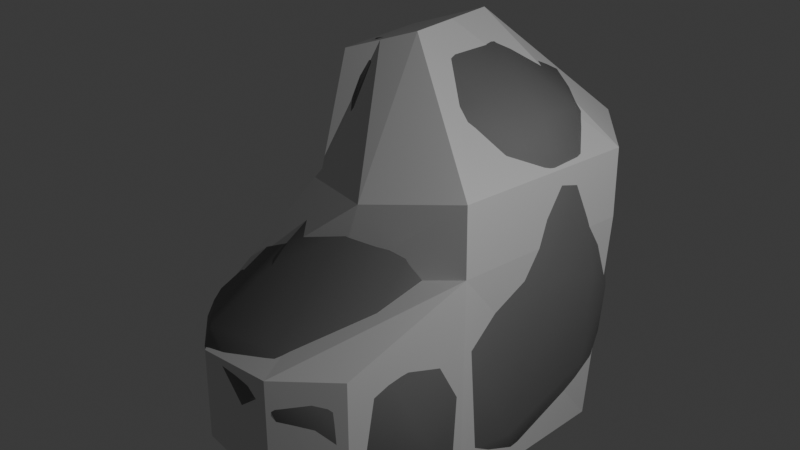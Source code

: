 # Source: rock_two_low_with_collision.blend  (saved by Blender 4.4.30; exported with 4.5.12 LTS)
import bpy
from mathutils import Matrix  # noqa: F401  (used for matrix-valued properties, if any)

bpy.ops.wm.read_factory_settings(use_empty=True)
scene = bpy.context.scene
scene.name = 'Scene'

# ---- collections
col_collection = bpy.data.collections.new('Collection'); scene.collection.children.link(col_collection)

# ---- materials (node trees are filled in below, after node groups)
mat_rock = bpy.data.materials.new('Rock')

# ---- material node trees
mat_rock.use_nodes = True; mat_rock.node_tree.nodes.clear()
_N = mat_rock.node_tree.nodes; _L = mat_rock.node_tree.links
n0 = _N.new('ShaderNodeBsdfPrincipled'); n0.name = 'Principled BSDF'; n0.location = (-508, 262)
n0.inputs[0].default_value = (0.2051, 0.2051, 0.2051, 1.0)
n0.inputs[2].default_value = 0.7045
n1 = _N.new('ShaderNodeOutputMaterial'); n1.name = 'Material Output'; n1.location = (300, 300)
_L.new(n0.outputs[0], n1.inputs[0])
n1.is_active_output = True

# ---- world
world_world = bpy.data.worlds.new('World'); scene.world = world_world
world_world.use_nodes = True; world_world.node_tree.nodes.clear()
_N = world_world.node_tree.nodes; _L = world_world.node_tree.links
n0 = _N.new('ShaderNodeOutputWorld'); n0.name = 'World Output'; n0.location = (300, 300)
n1 = _N.new('ShaderNodeBackground'); n1.name = 'Background'; n1.location = (10, 300)
n1.inputs[0].default_value = (0.05088, 0.05088, 0.05088, 1.0)
_L.new(n1.outputs[0], n0.inputs[0])
n0.is_active_output = True
world_world.color = (0.05088, 0.05088, 0.05088)
world_world.use_sun_shadow = False
world_world.sun_shadow_jitter_overblur = 0.0

# ---- lights
light_point = bpy.data.lights.new('Point', 'POINT')
light_point.energy = 100.0

# ---- meshes
me_icosphere = bpy.data.meshes.new('Icosphere')
me_icosphere.from_pydata([(0.3976, -0.4566, -0.3095), (-0.2471, -0.7026, -0.3157), (-0.5949, -0.03024, -0.3016), (-0.1682, 0.4697, -0.3031), (0.4001, 0.2889, -0.2846), (0.195, -0.4723, 0.4296), (-0.03929, -0.04196, 1.017), (0.4533, -0.2096, -0.3259), (-0.4393, -0.1688, -0.3742), (-0.4531, -0.4553, -0.3177), (-0.2225, 0.3391, -0.3722), (-0.3234, 0.3812, -0.3268), (-0.4015, 0.4451, 0.02686), (0.3207, 0.4411, 0.1111), (-0.01058, 0.5458, 0.02966), (0.3866, -0.2207, 0.7575), (-0.1492, 0.4437, 0.5081), (0.3754, 0.2711, 0.7345), (0.1741, -0.2834, 0.857), (0.1212, 0.07715, 0.9846), (-0.2311, 0.2119, 0.8202), (0.08475, 0.2733, 0.8987), (-0.7218, 0.06254, -0.05553), (-0.6612, 0.245, 0.02045), (-0.2363, -0.3943, 0.4716), (-0.03987, -0.4719, 0.4561), (-0.2231, -0.1139, 0.9767), (0.5478, 0.08163, 0.2813), (0.5128, 0.1877, 0.4726), (-0.01815, -0.8218, 0.0642), (-0.02617, -0.8533, -0.03692), (0.3249, -0.6652, 0.111), (-0.3647, -0.2771, 0.4116), (-0.6357, -0.5213, 0.002264), (-0.01125, -0.7323, -0.3492), (-0.5389, -0.2285, -0.3172), (-0.3455, 0.444, -0.2058), (0.3306, 0.4075, -0.1882), (-0.02198, 0.5118, 0.3294), (-0.4462, -0.7325, 0.06184), (0.01757, 0.4273, 0.6123), (0.4254, 0.09636, 0.83), (0.2226, 0.364, 0.7222), (0.2849, -0.6408, -0.3328), (0.4503, 0.1527, -0.3082), (-0.03968, 0.4213, -0.3669), (-0.497, 0.1047, -0.3558), (0.02227, 0.4877, -0.3101), (-0.1572, 0.5289, -0.133), (0.476, -0.1113, 0.736), (0.07071, -0.1195, 0.9897), (0.4119, -0.07199, 0.8463), (0.04029, 0.138, 0.9879), (0.2522, 0.2528, 0.8769), (-0.06032, 0.187, 0.9661), (-0.08679, 0.3387, 0.7901), (-0.2192, 0.3351, 0.6746), (0.2652, -0.1726, 0.9011), (0.2581, -0.2752, 0.8245), (0.3178, 0.4003, 0.4677), (-0.2176, 0.5185, 0.1037), (-0.2993, 0.4386, 0.3323), (0.1657, 0.515, 0.1104), (0.1864, 0.5039, -0.09417), (0.01566, 0.5228, -0.2222), (-0.5252, 0.3324, -0.1279), (0.2888, 0.3358, -0.3576), (0.1226, 0.3197, -0.3737), (-0.2345, -0.5328, -0.3688), (0.3843, 0.1666, -0.3643), (0.3785, -0.2433, -0.3736), (0.283, -0.4795, -0.3734), (-0.6897, 0.1971, -0.03863), (-0.7016, 0.1755, 0.01029), (-0.6713, -0.01608, -0.2033), (-0.6092, 0.2027, -0.1815), (-0.4749, -0.7424, -0.03803), (-0.4277, -0.6748, -0.1989), (-0.2227, -0.8141, -0.1916), (-0.2495, -0.1855, 0.8925), (-0.09391, -0.1639, 0.9862), (-0.253, -0.1069, 0.9522), (-0.2957, -0.206, 0.6355), (-0.188, -0.3047, 0.6876), (0.5367, 0.2, 0.171), (-0.3176, -0.5544, 0.2688), (-0.03514, -0.2619, 0.9001), (0.5179, 0.1749, -0.1044), (0.3989, -0.5534, -0.1985), (0.5047, -0.156, 0.3303), (0.432, -0.44, 0.179), (0.1599, -0.8101, 0.02449), (0.473, -0.2572, -0.2222), (0.5236, -0.03475, 0.5375), (0.5004, 0.02551, 0.7038), (0.5314, 0.08123, -0.08774), (0.457, 0.3132, 0.2136), (0.4963, 0.2533, -0.04797), (-0.117, -0.7607, 0.1238), (-0.001569, -0.815, -0.2608), (0.1741, -0.7038, 0.1746), (0.2119, -0.7748, -0.1959), (-0.5836, -0.04824, 0.2088), (-0.4321, -0.04284, 0.4384), (-0.3148, -0.0005168, 0.7555), (-0.5427, 0.1524, 0.2338), (-0.3792, 0.2651, 0.436), (-0.7146, -0.03691, 0.0188), (-0.2168, -0.1825, 0.9375), (0.3728, -0.3714, 0.4003), (0.2866, -0.4443, 0.3967), (-0.1895, -0.8402, -0.01068), (-0.4457, -0.7678, 0.0002476), (-0.7011, -0.2625, -0.03872), (-0.6608, -0.2982, 0.08034), (-0.6053, -0.5736, -0.08138), (-0.6979, -0.2399, 0.03819), (-0.569, -0.6083, 0.06316), (-0.569, -0.6442, 0.01224), (-0.5938, -0.614, -0.03357), (-0.6793, -0.3527, -0.02825), (-0.5296, -0.1907, 0.2522), (-0.6026, -0.5438, 0.06943), (0.3238, -0.6837, -0.233)], [], [(70, 7, 0), (67, 8, 10), (70, 8, 67), (93, 49, 89), (94, 49, 93), (100, 98, 29), (76, 119, 115), (11, 36, 3), (36, 65, 12), (37, 63, 13), (89, 49, 109), (109, 49, 15), (115, 33, 120), (20, 104, 81), (14, 48, 60), (58, 18, 5), (86, 83, 25), (94, 41, 51), (52, 19, 21), (6, 19, 52), (53, 41, 17), (19, 53, 21), (17, 42, 53), (21, 54, 52), (21, 55, 54), (56, 55, 16), (20, 56, 106), (33, 122, 116), (116, 122, 114), (80, 6, 26), (26, 6, 54), (100, 110, 5), (105, 106, 23), (6, 50, 19), (58, 57, 18), (19, 57, 51), (51, 49, 94), (96, 13, 59), (59, 42, 17), (42, 38, 40), (14, 60, 38), (16, 61, 56), (65, 23, 12), (65, 75, 72), (39, 98, 85), (85, 98, 25), (61, 23, 106), (1, 77, 9), (1, 78, 77), (99, 34, 43), (43, 123, 101), (27, 28, 94), (28, 17, 41), (13, 62, 59), (63, 62, 13), (64, 63, 47), (64, 48, 14), (46, 75, 11), (85, 117, 39), (43, 101, 99), (91, 101, 123), (5, 110, 58), (92, 95, 27), (7, 92, 0), (37, 97, 4), (70, 66, 69), (67, 66, 70), (10, 45, 67), (98, 100, 5, 25), (8, 46, 10), (10, 46, 11), (35, 8, 9), (8, 68, 9), (9, 68, 1), (69, 44, 7), (7, 70, 69), (8, 70, 71), (43, 34, 71), (77, 115, 9), (76, 115, 77), (25, 18, 86), (5, 18, 25), (24, 83, 82), (79, 83, 108), (95, 84, 27), (95, 87, 84), (87, 97, 84), (91, 29, 30), (31, 100, 91), (27, 89, 92), (78, 111, 112), (30, 111, 78), (29, 98, 111), (73, 72, 22), (114, 122, 121), (116, 114, 102), (22, 107, 73), (73, 102, 105), (107, 102, 73), (105, 102, 103), (90, 109, 31), (109, 90, 89), (116, 120, 33), (122, 33, 118), (119, 33, 115), (35, 74, 2), (113, 74, 115), (118, 119, 76, 112), (37, 66, 47, 63), (11, 65, 36), (4, 66, 37), (36, 12, 60, 48), (3, 36, 48), (55, 21, 42, 40), (108, 83, 86), (16, 55, 40), (55, 56, 20, 54), (19, 51, 41), (41, 53, 19), (21, 53, 42), (6, 52, 54), (50, 80, 86, 18), (108, 86, 80), (54, 20, 81, 26), (6, 80, 50), (58, 15, 51, 57), (31, 110, 100), (23, 73, 105), (105, 103, 106), (18, 57, 50), (19, 50, 57), (59, 17, 28, 96), (15, 49, 51), (28, 84, 96), (95, 7, 44, 87), (87, 44, 4, 97), (61, 16, 38, 60), (16, 40, 38), (12, 61, 60), (39, 117, 118, 112), (106, 56, 61), (65, 11, 75), (65, 72, 23), (12, 23, 61), (112, 76, 77, 78), (78, 1, 34, 99), (43, 0, 88, 123), (30, 78, 99), (38, 42, 59, 62), (27, 94, 93), (28, 41, 94), (14, 38, 62), (63, 64, 14, 62), (64, 47, 3, 48), (74, 75, 46, 2), (103, 104, 106), (20, 106, 104), (72, 75, 74, 22), (85, 24, 32, 117), (91, 30, 99, 101), (113, 115, 120), (109, 15, 58, 110), (97, 37, 13, 96), (7, 95, 92), (10, 11, 3, 45), (96, 84, 97), (4, 69, 66), (47, 66, 67), (3, 47, 45), (67, 45, 47), (8, 35, 2, 46), (68, 8, 71, 34), (4, 44, 69), (71, 70, 0, 43), (1, 68, 34), (107, 22, 113, 116), (31, 123, 88, 90), (116, 102, 107), (113, 22, 74), (79, 82, 83), (83, 24, 25), (25, 24, 85), (32, 24, 82), (90, 88, 92, 89), (39, 112, 111, 98), (123, 31, 91), (91, 100, 29), (27, 93, 89), (111, 30, 29), (79, 81, 104, 82), (0, 92, 88), (103, 82, 104), (103, 32, 82), (117, 32, 121, 122), (73, 23, 72), (27, 84, 28), (114, 121, 102), (32, 103, 121), (102, 121, 103), (81, 79, 108, 26), (108, 80, 26), (35, 9, 115, 74), (31, 109, 110), (116, 113, 120), (117, 122, 118), (119, 118, 33)])
me_icosphere.polygons.foreach_set('use_smooth', [True] * 206)
_uv = me_icosphere.uv_layers.new(name='UVMap')
_uv.uv.foreach_set('vector', [0.3217, 0.1293, 0.3267, 0.1561, 0.2727, 0.1575, 0.5448, 0.1063, 0.5398, 0.04265, 0.5909, 0.07873, 0.5, 0.07873, 0.5398, 0.04265, 0.5448, 0.1063, 0.3554, 0.2803, 0.3202, 0.3093, 0.3307, 0.2508, 0.3665, 0.3101, 0.3202, 0.3093, 0.3554, 0.2803, 0.1793, 0.2671, 0.1081, 0.2627, 0.1391, 0.2497, 0.951, 0.2251, 0.9168, 0.2272, 0.9084, 0.2163, 0.6879, 0.1575, 0.6743, 0.1882, 0.6364, 0.1575, 0.6743, 0.1882, 0.7212, 0.2066, 0.6817, 0.2362, 0.4942, 0.1871, 0.5405, 0.2071, 0.5, 0.2362, 0.3267, 0.249, 0.3202, 0.3093, 0.2475, 0.2756, 0.2475, 0.2756, 0.3202, 0.3093, 0.2727, 0.3149, 0.9084, 0.2163, 0.9015, 0.2335, 0.88, 0.2252, 0.7693, 0.3877, 0.8267, 0.3549, 0.845, 0.3857, 0.5909, 0.2362, 0.6267, 0.2044, 0.6363, 0.2487, 0.2459, 0.351, 0.2224, 0.3853, 0.1818, 0.3149, 0.1023, 0.3895, 0.06767, 0.3497, 0.1249, 0.3159, 0.3665, 0.3101, 0.4108, 0.3361, 0.3864, 0.3543, 0.4773, 0.433, 0.4473, 0.4219, 0.5, 0.3937, 0.4545, 0.4724, 0.4473, 0.4219, 0.4773, 0.433, 0.4692, 0.359, 0.4108, 0.3361, 0.4545, 0.3148, 0.4473, 0.4219, 0.4692, 0.359, 0.5, 0.3937, 0.4545, 0.3148, 0.5027, 0.3355, 0.4692, 0.359, 0.5909, 0.3937, 0.6394, 0.4149, 0.6136, 0.433, 0.5909, 0.3937, 0.6313, 0.3645, 0.6394, 0.4149, 0.6691, 0.3481, 0.6313, 0.3645, 0.6364, 0.3149, 0.6852, 0.3877, 0.6691, 0.3481, 0.7447, 0.3174, 0.9015, 0.2335, 0.9044, 0.2528, 0.8635, 0.242, 0.8635, 0.242, 0.9044, 0.2528, 0.872, 0.2534, 0.07907, 0.413, 0.0835, 0.4595, 0.05761, 0.4147, 0.8497, 0.4141, 0.8256, 0.4595, 0.7955, 0.433, 0.1793, 0.2671, 0.218, 0.2925, 0.1818, 0.3149, 0.78, 0.284, 0.7447, 0.3174, 0.7478, 0.2394, 0.2727, 0.4724, 0.258, 0.4284, 0.2967, 0.4309, 0.2459, 0.351, 0.2727, 0.3679, 0.2224, 0.3853, 0.2967, 0.4309, 0.2727, 0.3679, 0.3189, 0.3428, 0.3189, 0.3428, 0.3202, 0.3093, 0.3665, 0.3101, 0.4539, 0.245, 0.5, 0.2362, 0.4945, 0.283, 0.4945, 0.283, 0.5027, 0.3355, 0.4545, 0.3148, 0.5027, 0.3355, 0.5926, 0.2833, 0.5909, 0.3329, 0.5909, 0.2362, 0.6363, 0.2487, 0.5926, 0.2833, 0.6364, 0.3149, 0.6782, 0.2834, 0.6691, 0.3481, 0.7212, 0.2066, 0.7478, 0.2394, 0.6817, 0.2362, 0.7212, 0.2066, 0.7588, 0.1958, 0.7661, 0.2242, 0.05744, 0.2445, 0.1081, 0.2627, 0.06313, 0.2836, 0.06313, 0.2836, 0.1081, 0.2627, 0.1136, 0.3145, 0.6782, 0.2834, 0.7478, 0.2394, 0.7447, 0.3174, 0.9814, 0.1579, 0.9455, 0.1923, 0.9092, 0.16, 0.9814, 0.1579, 0.9812, 0.1901, 0.9455, 0.1923, 0.139, 0.1799, 0.1362, 0.1538, 0.2185, 0.1563, 0.2185, 0.1563, 0.2267, 0.1866, 0.1919, 0.1944, 0.3852, 0.2496, 0.4161, 0.2749, 0.3665, 0.3101, 0.4161, 0.2749, 0.4545, 0.3148, 0.4108, 0.3361, 0.5, 0.2362, 0.5455, 0.2455, 0.4945, 0.283, 0.5405, 0.2071, 0.5455, 0.2455, 0.5, 0.2362, 0.5853, 0.187, 0.5405, 0.2071, 0.5811, 0.1575, 0.5853, 0.187, 0.6267, 0.2044, 0.5909, 0.2362, 0.7735, 0.1431, 0.7588, 0.1958, 0.6879, 0.1575, 0.06313, 0.2836, 0.01855, 0.2828, 0.05744, 0.2445, 0.2185, 0.1563, 0.1919, 0.1944, 0.139, 0.1799, 0.1818, 0.2369, 0.1919, 0.1944, 0.2267, 0.1866, 0.1818, 0.3149, 0.218, 0.2925, 0.2459, 0.351, 0.3121, 0.1819, 0.3842, 0.204, 0.3852, 0.2496, 0.3267, 0.1561, 0.3121, 0.1819, 0.2727, 0.1575, 0.4942, 0.1871, 0.4302, 0.2133, 0.4545, 0.1575, 0.5, 0.07873, 0.5004, 0.1381, 0.4773, 0.1181, 0.5448, 0.1063, 0.5004, 0.1381, 0.5, 0.07873, 0.5909, 0.07873, 0.5915, 0.1309, 0.5448, 0.1063, 0.1081, 0.2627, 0.1793, 0.2671, 0.1818, 0.3149, 0.1248, 0.3128, 0.7504, 0.05621, 0.7735, 0.1431, 0.6865, 0.1283, 0.6865, 0.1283, 0.7735, 0.1431, 0.6879, 0.1575, 0.8636, 0.1593, 0.8681, 0.1244, 0.9092, 0.16, 0.8681, 0.1244, 0.9571, 0.1305, 0.9092, 0.16, 0.9092, 0.16, 0.9571, 0.1305, 0.9814, 0.1579, 0.4111, 0.1312, 0.409, 0.1585, 0.3267, 0.1561, 0.3267, 0.1561, 0.3217, 0.1293, 0.4111, 0.1312, 0.3731, 0.03318, 0.3217, 0.1293, 0.3182, 0.07873, 0.2185, 0.1563, 0.1362, 0.1538, 0.2248, 0.1293, 0.9455, 0.1923, 0.9084, 0.2163, 0.9092, 0.16, 0.951, 0.2251, 0.9084, 0.2163, 0.9455, 0.1923, 0.1248, 0.3128, 0.1414, 0.3855, 0.1023, 0.3895, 0.1818, 0.3149, 0.1414, 0.3855, 0.1248, 0.3128, 0.07319, 0.3151, 0.06767, 0.3497, 0.02283, 0.3402, 0.04294, 0.3815, 0.06767, 0.3497, 0.06632, 0.3925, 0.3842, 0.204, 0.4167, 0.2381, 0.3852, 0.2496, 0.3842, 0.204, 0.4086, 0.2049, 0.4167, 0.2381, 0.4086, 0.2049, 0.4302, 0.2133, 0.4167, 0.2381, 0.1818, 0.2369, 0.1391, 0.2497, 0.1354, 0.2311, 0.2259, 0.2428, 0.1793, 0.2671, 0.1818, 0.2369, 0.3852, 0.2496, 0.3307, 0.2508, 0.3121, 0.1819, 0.08936, 0.1942, 0.1012, 0.2276, 0.05326, 0.2227, 0.1347, 0.2311, 0.1012, 0.2276, 0.08936, 0.1942, 0.1391, 0.2497, 0.1081, 0.2627, 0.09904, 0.2389, 0.7757, 0.2495, 0.7661, 0.2242, 0.7999, 0.2255, 0.872, 0.2534, 0.9044, 0.2528, 0.8656, 0.278, 0.8635, 0.242, 0.872, 0.2534, 0.8304, 0.2754, 0.7999, 0.2255, 0.8223, 0.2403, 0.7757, 0.2495, 0.7757, 0.2495, 0.8304, 0.2754, 0.799, 0.2817, 0.8223, 0.2403, 0.8304, 0.2754, 0.7757, 0.2495, 0.799, 0.2817, 0.8304, 0.2754, 0.8148, 0.3091, 0.2741, 0.2433, 0.2475, 0.2756, 0.2271, 0.2406, 0.2475, 0.2756, 0.2741, 0.2433, 0.3267, 0.249, 0.8635, 0.242, 0.88, 0.2252, 0.9015, 0.2335, 0.9044, 0.2528, 0.9015, 0.2335, 0.924, 0.2372, 0.9168, 0.2272, 0.9015, 0.2335, 0.9084, 0.2163, 0.8636, 0.1593, 0.8168, 0.1954, 0.8182, 0.1575, 0.8611, 0.2203, 0.8168, 0.1954, 0.9084, 0.2163, 0.924, 0.2372, 0.9168, 0.2272, 0.951, 0.2251, 0.9485, 0.2362, 0.4942, 0.1871, 0.5004, 0.1381, 0.5811, 0.1575, 0.5405, 0.2071, 0.6879, 0.1575, 0.7212, 0.2066, 0.6743, 0.1882, 0.4545, 0.1575, 0.5004, 0.1381, 0.4942, 0.1871, 0.6743, 0.1882, 0.6817, 0.2362, 0.6363, 0.2487, 0.6267, 0.2044, 0.6364, 0.1575, 0.6743, 0.1882, 0.6267, 0.2044, 0.6313, 0.3645, 0.5909, 0.3937, 0.5531, 0.3447, 0.5909, 0.3329, 0.06632, 0.3925, 0.06767, 0.3497, 0.1023, 0.3895, 0.6364, 0.3149, 0.6313, 0.3645, 0.5909, 0.3329, 0.6313, 0.3645, 0.6691, 0.3481, 0.6852, 0.3877, 0.6394, 0.4149, 0.4473, 0.4219, 0.3864, 0.3543, 0.4108, 0.3361, 0.4108, 0.3361, 0.4692, 0.359, 0.4473, 0.4219, 0.5, 0.3937, 0.4692, 0.359, 0.5027, 0.3355, 0.6364, 0.4724, 0.6136, 0.433, 0.6394, 0.4149, 0.1136, 0.433, 0.07907, 0.413, 0.1023, 0.3895, 0.1414, 0.3855, 0.06632, 0.3925, 0.1023, 0.3895, 0.07907, 0.413, 0.7955, 0.433, 0.7693, 0.3877, 0.845, 0.3857, 0.8497, 0.4141, 0.0835, 0.4595, 0.07907, 0.413, 0.1136, 0.433, 0.2459, 0.351, 0.2727, 0.3149, 0.3189, 0.3428, 0.2727, 0.3679, 0.2259, 0.2428, 0.218, 0.2925, 0.1793, 0.2671, 0.7478, 0.2394, 0.7757, 0.2495, 0.78, 0.284, 0.78, 0.284, 0.8096, 0.3149, 0.7438, 0.3149, 0.2224, 0.3853, 0.2727, 0.3679, 0.258, 0.4284, 0.2967, 0.4309, 0.258, 0.4284, 0.2727, 0.3679, 0.4945, 0.283, 0.4545, 0.3148, 0.4161, 0.2749, 0.4539, 0.245, 0.2727, 0.3149, 0.3202, 0.3093, 0.3189, 0.3428, 0.4161, 0.2749, 0.4167, 0.2381, 0.4539, 0.245, 0.3842, 0.204, 0.3267, 0.1561, 0.409, 0.1585, 0.4086, 0.2049, 0.4086, 0.2049, 0.409, 0.1585, 0.4545, 0.1575, 0.4302, 0.2133, 0.6782, 0.2834, 0.6364, 0.3149, 0.5926, 0.2833, 0.6363, 0.2487, 0.6364, 0.3149, 0.5909, 0.3329, 0.5926, 0.2833, 0.6817, 0.2362, 0.6782, 0.2834, 0.6363, 0.2487, 0.9454, 0.247, 0.9209, 0.2519, 0.924, 0.2372, 0.9485, 0.2362, 0.7447, 0.3174, 0.6691, 0.3481, 0.6782, 0.2834, 0.7212, 0.2066, 0.6879, 0.1575, 0.7588, 0.1958, 0.7212, 0.2066, 0.7661, 0.2242, 0.7478, 0.2394, 0.6817, 0.2362, 0.7478, 0.2394, 0.6782, 0.2834, 0.9623, 0.2227, 0.951, 0.2251, 0.9455, 0.1923, 0.9812, 0.1901, 0.08936, 0.1942, 0.09091, 0.1575, 0.1362, 0.1538, 0.139, 0.1799, 0.2185, 0.1563, 0.2727, 0.1575, 0.2572, 0.1922, 0.2267, 0.1866, 0.1347, 0.2311, 0.08936, 0.1942, 0.139, 0.1799, 0.5926, 0.2833, 0.5027, 0.3355, 0.4945, 0.283, 0.5455, 0.2455, 0.3852, 0.2496, 0.3665, 0.3101, 0.3554, 0.2803, 0.4161, 0.2749, 0.4108, 0.3361, 0.3665, 0.3101, 0.5909, 0.2362, 0.5926, 0.2833, 0.5455, 0.2455, 0.5405, 0.2071, 0.5853, 0.187, 0.5909, 0.2362, 0.5455, 0.2455, 0.5853, 0.187, 0.5811, 0.1575, 0.6364, 0.1575, 0.6267, 0.2044, 0.8168, 0.1954, 0.7588, 0.1958, 0.7735, 0.1431, 0.8182, 0.1575, 0.8143, 0.3217, 0.7935, 0.3577, 0.7447, 0.3174, 0.7693, 0.3877, 0.7447, 0.3174, 0.7935, 0.3577, 0.7661, 0.2242, 0.7588, 0.1958, 0.8168, 0.1954, 0.7999, 0.2255, 0.06313, 0.2836, 0.07319, 0.3151, 0.003454, 0.3089, 0.01855, 0.2828, 0.1818, 0.2369, 0.1354, 0.2311, 0.139, 0.1799, 0.1919, 0.1944, 0.8611, 0.2203, 0.9084, 0.2163, 0.88, 0.2252, 0.2475, 0.2756, 0.2727, 0.3149, 0.2459, 0.351, 0.218, 0.2925, 0.4302, 0.2133, 0.4942, 0.1871, 0.5, 0.2362, 0.4539, 0.245, 0.3267, 0.1561, 0.3842, 0.204, 0.3121, 0.1819, 0.6865, 0.1283, 0.6879, 0.1575, 0.6364, 0.1575, 0.6591, 0.1181, 0.4539, 0.245, 0.4167, 0.2381, 0.4302, 0.2133, 0.4545, 0.1575, 0.4773, 0.1181, 0.5004, 0.1381, 0.5811, 0.1575, 0.5004, 0.1381, 0.5448, 0.1063, 0.6364, 0.1575, 0.5811, 0.1575, 0.5915, 0.1309, 0.5448, 0.1063, 0.5915, 0.1309, 0.5811, 0.1575, 0.8681, 0.1244, 0.8636, 0.1593, 0.8182, 0.1575, 0.8409, 0.1181, 0.1136, 0.1181, 0.1692, 0.04112, 0.2248, 0.1293, 0.1362, 0.1538, 0.4545, 0.1575, 0.409, 0.1585, 0.4111, 0.1312, 0.2248, 0.1293, 0.25, 0.1181, 0.2727, 0.1575, 0.2185, 0.1563, 0.09091, 0.1575, 0.1136, 0.1181, 0.1362, 0.1538, 0.8223, 0.2403, 0.7999, 0.2255, 0.8611, 0.2203, 0.8635, 0.242, 0.2259, 0.2428, 0.2267, 0.1866, 0.2572, 0.1922, 0.2741, 0.2433, 0.8635, 0.242, 0.8304, 0.2754, 0.8223, 0.2403, 0.8611, 0.2203, 0.7999, 0.2255, 0.8168, 0.1954, 0.04294, 0.3815, 0.02283, 0.3402, 0.06767, 0.3497, 0.06767, 0.3497, 0.07319, 0.3151, 0.1249, 0.3159, 0.1136, 0.3145, 0.07319, 0.3151, 0.06313, 0.2836, 0.00669, 0.3149, 0.07319, 0.3151, 0.02283, 0.3402, 0.2741, 0.2433, 0.2572, 0.1922, 0.3121, 0.1819, 0.3307, 0.2508, 0.05744, 0.2445, 0.06221, 0.2362, 0.09904, 0.2389, 0.1081, 0.2627, 0.2267, 0.1866, 0.2259, 0.2428, 0.1818, 0.2369, 0.1818, 0.2369, 0.1793, 0.2671, 0.1391, 0.2497, 0.3852, 0.2496, 0.3554, 0.2803, 0.3307, 0.2508, 0.09904, 0.2389, 0.1354, 0.2311, 0.1391, 0.2497, 0.8663, 0.3785, 0.8565, 0.3801, 0.8267, 0.3549, 0.8834, 0.3456, 0.2727, 0.1575, 0.3121, 0.1819, 0.2572, 0.1922, 0.8376, 0.3213, 0.8834, 0.3456, 0.8267, 0.3549, 0.8376, 0.3213, 0.9054, 0.3212, 0.8834, 0.3456, 0.9209, 0.2519, 0.9056, 0.309, 0.8656, 0.278, 0.9044, 0.2528, 0.7717, 0.2374, 0.7478, 0.2394, 0.7661, 0.2242, 0.3852, 0.2496, 0.4167, 0.2381, 0.4161, 0.2749, 0.872, 0.2534, 0.8656, 0.278, 0.8304, 0.2754, 0.9056, 0.309, 0.8374, 0.309, 0.8656, 0.278, 0.8304, 0.2754, 0.8656, 0.278, 0.8374, 0.309, 0.8565, 0.3801, 0.8663, 0.3785, 0.8635, 0.3874, 0.8597, 0.3862, 0.8635, 0.3874, 0.8636, 0.3937, 0.8597, 0.3862, 0.8636, 0.1593, 0.9092, 0.16, 0.9084, 0.2163, 0.8168, 0.1954, 0.2245, 0.2533, 0.2475, 0.2756, 0.218, 0.2925, 0.8635, 0.242, 0.8579, 0.2266, 0.88, 0.2252, 0.9209, 0.2519, 0.9044, 0.2528, 0.924, 0.2372, 0.9168, 0.2272, 0.924, 0.2372, 0.9015, 0.2335])
me_icosphere.materials.append(mat_rock)
me_icosphere.update()
me_cube = bpy.data.meshes.new('Cube')
me_cube.from_pydata([(-0.639, -0.4676, -0.3675), (-0.6292, -0.4676, 0.06094), (-0.4463, 0.432, -0.3675), (-0.4364, 0.432, 0.06094), (0.4299, -0.4676, -0.3675), (0.4299, -0.4676, 0.4487), (0.3466, 0.4185, -0.3675), (0.3506, 0.4547, 0.4487), (-0.2978, -0.3144, 0.552), (-0.3316, 0.4065, 0.4071), (0.347, 0.4547, 0.6964), (0.4263, -0.4676, 0.6964), (-0.3053, -0.1773, 0.9414), (-0.3053, 0.1773, 0.9414), (0.002185, 0.1773, 1.059), (0.002185, -0.1773, 1.059), (-0.435, -0.781, -0.3675), (-0.4289, -0.781, -0.001103), (0.2278, -0.781, 0.1571), (0.2278, -0.781, -0.3675), (-0.7183, 0.131, -0.3675), (-0.7085, 0.131, 0.06094), (0.5001, 0.1839, -0.3675), (0.549, 0.1835, 0.4487), (-0.357, -0.05425, 0.4365), (0.5454, 0.1835, 0.6964), (-0.3053, 4.47e-08, 0.9414), (0.002185, 4.47e-08, 1.059), (-0.04785, 0.4434, -0.3675), (-0.04293, 0.4434, 0.2548), (-0.1045, -0.4676, -0.3675), (-0.09961, -0.4676, 0.2548), (0.00768, 0.4306, 0.5517), (0.02195, -0.4913, 0.5812), (-0.1516, 0.1773, 1.0), (-0.1516, -0.1773, 1.0), (-0.06109, -0.8576, -0.3675), (-0.05804, -0.8576, 0.07799), (-0.1516, 4.47e-08, 1.0), (-0.08469, 0.1572, -0.3675)], [], [(20, 21, 3, 2), (28, 29, 7, 6), (22, 23, 5, 4), (1, 0, 16, 17), (39, 22, 4, 30), (29, 3, 9, 32), (25, 10, 14, 27), (23, 7, 10, 25), (21, 1, 8, 24), (31, 5, 11, 33), (38, 26, 12, 35), (24, 8, 12, 26), (33, 11, 15, 35), (32, 9, 13, 34), (36, 37, 17, 16), (30, 4, 19, 36), (31, 1, 17, 37), (4, 5, 18, 19), (9, 24, 26, 13), (34, 13, 26, 38), (3, 21, 24, 9), (5, 23, 25, 11), (11, 25, 27, 15), (28, 6, 22, 39), (6, 7, 23, 22), (0, 1, 21, 20), (2, 28, 39, 20), (14, 34, 38, 27), (5, 31, 37, 18), (0, 30, 36, 16), (19, 18, 37, 36), (10, 32, 34, 14), (8, 33, 35, 12), (27, 38, 35, 15), (1, 31, 33, 8), (7, 29, 32, 10), (20, 39, 30, 0), (2, 3, 29, 28)])
_uv = me_cube.uv_layers.new(name='UVMap')
_uv.uv.foreach_set('vector', [0.375, 0.125, 0.625, 0.125, 0.625, 0.25, 0.375, 0.25, 0.375, 0.375, 0.625, 0.375, 0.625, 0.5, 0.375, 0.5, 0.375, 0.625, 0.625, 0.625, 0.625, 0.75, 0.375, 0.75, 0.625, 0.0, 0.375, 0.0, 0.375, 0.0, 0.625, 0.0, 0.25, 0.625, 0.375, 0.625, 0.375, 0.75, 0.25, 0.75, 0.625, 0.375, 0.625, 0.25, 0.625, 0.25, 0.625, 0.375, 0.625, 0.625, 0.625, 0.5, 0.625, 0.5, 0.625, 0.625, 0.625, 0.625, 0.625, 0.5, 0.625, 0.5, 0.625, 0.625, 0.625, 0.125, 0.625, 0.0, 0.625, 0.0, 0.625, 0.125, 0.625, 0.875, 0.625, 0.75, 0.625, 0.75, 0.625, 0.875, 0.75, 0.625, 0.875, 0.625, 0.875, 0.75, 0.75, 0.75, 0.625, 0.125, 0.625, 0.0, 0.625, 0.0, 0.625, 0.125, 0.625, 0.875, 0.625, 0.75, 0.625, 0.75, 0.625, 0.875, 0.625, 0.375, 0.625, 0.25, 0.625, 0.25, 0.625, 0.375, 0.375, 0.875, 0.625, 0.875, 0.625, 1.0, 0.375, 1.0, 0.25, 0.75, 0.375, 0.75, 0.375, 0.75, 0.25, 0.75, 0.625, 0.875, 0.625, 1.0, 0.625, 1.0, 0.625, 0.875, 0.375, 0.75, 0.625, 0.75, 0.625, 0.75, 0.375, 0.75, 0.625, 0.25, 0.625, 0.125, 0.625, 0.125, 0.625, 0.25, 0.75, 0.5, 0.875, 0.5, 0.875, 0.625, 0.75, 0.625, 0.625, 0.25, 0.625, 0.125, 0.625, 0.125, 0.625, 0.25, 0.625, 0.75, 0.625, 0.625, 0.625, 0.625, 0.625, 0.75, 0.625, 0.75, 0.625, 0.625, 0.625, 0.625, 0.625, 0.75, 0.25, 0.5, 0.375, 0.5, 0.375, 0.625, 0.25, 0.625, 0.375, 0.5, 0.625, 0.5, 0.625, 0.625, 0.375, 0.625, 0.375, 0.0, 0.625, 0.0, 0.625, 0.125, 0.375, 0.125, 0.125, 0.5, 0.25, 0.5, 0.25, 0.625, 0.125, 0.625, 0.625, 0.5, 0.75, 0.5, 0.75, 0.625, 0.625, 0.625, 0.625, 0.75, 0.625, 0.875, 0.625, 0.875, 0.625, 0.75, 0.125, 0.75, 0.25, 0.75, 0.25, 0.75, 0.125, 0.75, 0.375, 0.75, 0.625, 0.75, 0.625, 0.875, 0.375, 0.875, 0.625, 0.5, 0.625, 0.375, 0.625, 0.375, 0.625, 0.5, 0.625, 1.0, 0.625, 0.875, 0.625, 0.875, 0.625, 1.0, 0.625, 0.625, 0.75, 0.625, 0.75, 0.75, 0.625, 0.75, 0.625, 1.0, 0.625, 0.875, 0.625, 0.875, 0.625, 1.0, 0.625, 0.5, 0.625, 0.375, 0.625, 0.375, 0.625, 0.5, 0.125, 0.625, 0.25, 0.625, 0.25, 0.75, 0.125, 0.75, 0.375, 0.25, 0.625, 0.25, 0.625, 0.375, 0.375, 0.375])
me_cube.update()

# ---- objects
ob_rocktwo = bpy.data.objects.new('RockTwo', me_icosphere)
ob_point = bpy.data.objects.new('Point', light_point)
ob_collision_colonly = bpy.data.objects.new('Collision-Colonly', me_cube)

# ---- transforms, parenting, visibility, modifiers, constraints
ob_rocktwo.location = (0.0, 0.0, 0.0)
ob_point.location = (2.224, -0.965, 2.148)
ob_collision_colonly.location = (0.0, 0.0, 0.0)

# ---- collection membership
col_collection.objects.link(ob_rocktwo)
col_collection.objects.link(ob_point)
col_collection.objects.link(ob_collision_colonly)

# ---- scene / render settings (as saved in the file)
scene.frame_start = 1; scene.frame_end = 250; scene.frame_set(14)
scene.render.engine = 'BLENDER_EEVEE_NEXT'
scene.eevee.ray_tracing_options.trace_max_roughness = 0.0
bpy.context.view_layer.update()

# ---- added for rendering (the .blend has no active camera): camera
cam_auto = bpy.data.cameras.new('AutoCamera')
cam_auto.lens = 50.0
cam_auto.sensor_width = 36.0
cam_auto.clip_end = 1000.0
ob_auto_camera = bpy.data.objects.new('AutoCamera', cam_auto)
scene.collection.objects.link(ob_auto_camera)
ob_auto_camera.location = (2.11038, -2.79203, 2.09972)
ob_auto_camera.rotation_euler = (1.09748, -7.21219e-08, 0.694738)
scene.camera = ob_auto_camera
bpy.context.view_layer.update()
